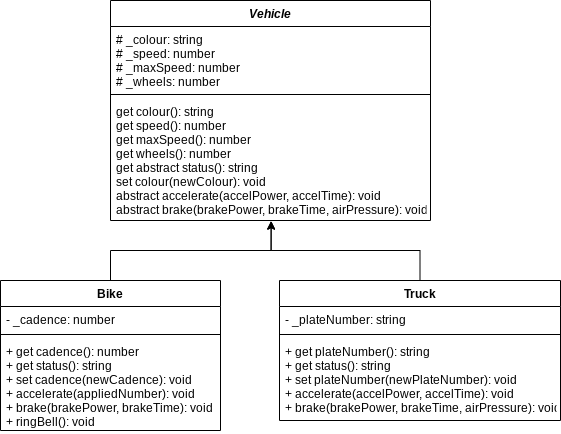

The diagram above was exported from draw.io. Its source (the exported page's mxGraphModel, read from the mxfile embedded in the PNG):
<mxGraphModel dx="1086" dy="658" grid="1" gridSize="10" guides="1" tooltips="1" connect="1" arrows="1" fold="1" page="1" pageScale="1" pageWidth="827" pageHeight="1169" math="0" shadow="0">
  <root>
    <mxCell id="0" />
    <mxCell id="1" parent="0" />
    <mxCell id="180" value="Vehicle" style="swimlane;fontStyle=3;align=center;verticalAlign=top;childLayout=stackLayout;horizontal=1;startSize=26;horizontalStack=0;resizeParent=1;resizeParentMax=0;resizeLast=0;collapsible=1;marginBottom=0;" parent="1" vertex="1">
      <mxGeometry x="150" y="40" width="320" height="220" as="geometry">
        <mxRectangle x="40" y="40" width="110" height="30" as="alternateBounds" />
      </mxGeometry>
    </mxCell>
    <mxCell id="181" value="# _colour: string&#10;# _speed: number&#10;# _maxSpeed: number&#10;# _wheels: number" style="text;strokeColor=none;fillColor=none;align=left;verticalAlign=top;spacingLeft=4;spacingRight=4;overflow=hidden;rotatable=0;points=[[0,0.5],[1,0.5]];portConstraint=eastwest;" parent="180" vertex="1">
      <mxGeometry y="26" width="320" height="64" as="geometry" />
    </mxCell>
    <mxCell id="182" value="" style="line;strokeWidth=1;fillColor=none;align=left;verticalAlign=middle;spacingTop=-1;spacingLeft=3;spacingRight=3;rotatable=0;labelPosition=right;points=[];portConstraint=eastwest;strokeColor=inherit;" parent="180" vertex="1">
      <mxGeometry y="90" width="320" height="8" as="geometry" />
    </mxCell>
    <mxCell id="183" value="get colour(): string&#10;get speed(): number&#10;get maxSpeed(): number&#10;get wheels(): number&#10;get abstract status(): string&#10;set colour(newColour): void&#10;abstract accelerate(accelPower, accelTime): void&#10;abstract brake(brakePower, brakeTime, airPressure): void" style="text;strokeColor=none;fillColor=none;align=left;verticalAlign=top;spacingLeft=4;spacingRight=4;overflow=hidden;rotatable=0;points=[[0,0.5],[1,0.5]];portConstraint=eastwest;" parent="180" vertex="1">
      <mxGeometry y="98" width="320" height="122" as="geometry" />
    </mxCell>
    <mxCell id="188" style="edgeStyle=orthogonalEdgeStyle;html=1;entryX=0.502;entryY=1.004;entryDx=0;entryDy=0;entryPerimeter=0;rounded=0;" parent="1" source="184" target="183" edge="1">
      <mxGeometry relative="1" as="geometry" />
    </mxCell>
    <mxCell id="184" value="Bike" style="swimlane;fontStyle=1;align=center;verticalAlign=top;childLayout=stackLayout;horizontal=1;startSize=26;horizontalStack=0;resizeParent=1;resizeParentMax=0;resizeLast=0;collapsible=1;marginBottom=0;" parent="1" vertex="1">
      <mxGeometry x="40" y="320" width="220" height="150" as="geometry">
        <mxRectangle x="40" y="40" width="110" height="30" as="alternateBounds" />
      </mxGeometry>
    </mxCell>
    <mxCell id="185" value="- _cadence: number" style="text;strokeColor=none;fillColor=none;align=left;verticalAlign=top;spacingLeft=4;spacingRight=4;overflow=hidden;rotatable=0;points=[[0,0.5],[1,0.5]];portConstraint=eastwest;" parent="184" vertex="1">
      <mxGeometry y="26" width="220" height="24" as="geometry" />
    </mxCell>
    <mxCell id="186" value="" style="line;strokeWidth=1;fillColor=none;align=left;verticalAlign=middle;spacingTop=-1;spacingLeft=3;spacingRight=3;rotatable=0;labelPosition=right;points=[];portConstraint=eastwest;strokeColor=inherit;" parent="184" vertex="1">
      <mxGeometry y="50" width="220" height="8" as="geometry" />
    </mxCell>
    <mxCell id="187" value="+ get cadence(): number&#10;+ get status(): string&#10;+ set cadence(newCadence): void&#10;+ accelerate(appliedNumber): void&#10;+ brake(brakePower, brakeTime): void&#10;+ ringBell(): void" style="text;strokeColor=none;fillColor=none;align=left;verticalAlign=top;spacingLeft=4;spacingRight=4;overflow=hidden;rotatable=0;points=[[0,0.5],[1,0.5]];portConstraint=eastwest;" parent="184" vertex="1">
      <mxGeometry y="58" width="220" height="92" as="geometry" />
    </mxCell>
    <mxCell id="193" style="edgeStyle=orthogonalEdgeStyle;rounded=0;html=1;entryX=0.502;entryY=1.006;entryDx=0;entryDy=0;entryPerimeter=0;" parent="1" source="189" target="183" edge="1">
      <mxGeometry relative="1" as="geometry" />
    </mxCell>
    <mxCell id="189" value="Truck" style="swimlane;fontStyle=1;align=center;verticalAlign=top;childLayout=stackLayout;horizontal=1;startSize=26;horizontalStack=0;resizeParent=1;resizeParentMax=0;resizeLast=0;collapsible=1;marginBottom=0;" parent="1" vertex="1">
      <mxGeometry x="319" y="320" width="281" height="140" as="geometry">
        <mxRectangle x="40" y="40" width="110" height="30" as="alternateBounds" />
      </mxGeometry>
    </mxCell>
    <mxCell id="190" value="- _plateNumber: string" style="text;strokeColor=none;fillColor=none;align=left;verticalAlign=top;spacingLeft=4;spacingRight=4;overflow=hidden;rotatable=0;points=[[0,0.5],[1,0.5]];portConstraint=eastwest;" parent="189" vertex="1">
      <mxGeometry y="26" width="281" height="24" as="geometry" />
    </mxCell>
    <mxCell id="191" value="" style="line;strokeWidth=1;fillColor=none;align=left;verticalAlign=middle;spacingTop=-1;spacingLeft=3;spacingRight=3;rotatable=0;labelPosition=right;points=[];portConstraint=eastwest;strokeColor=inherit;" parent="189" vertex="1">
      <mxGeometry y="50" width="281" height="8" as="geometry" />
    </mxCell>
    <mxCell id="192" value="+ get plateNumber(): string&#10;+ get status(): string&#10;+ set plateNumber(newPlateNumber): void&#10;+ accelerate(accelPower, accelTime): void&#10;+ brake(brakePower, brakeTime, airPressure): void" style="text;strokeColor=none;fillColor=none;align=left;verticalAlign=top;spacingLeft=4;spacingRight=4;overflow=hidden;rotatable=0;points=[[0,0.5],[1,0.5]];portConstraint=eastwest;" parent="189" vertex="1">
      <mxGeometry y="58" width="281" height="82" as="geometry" />
    </mxCell>
  </root>
</mxGraphModel>